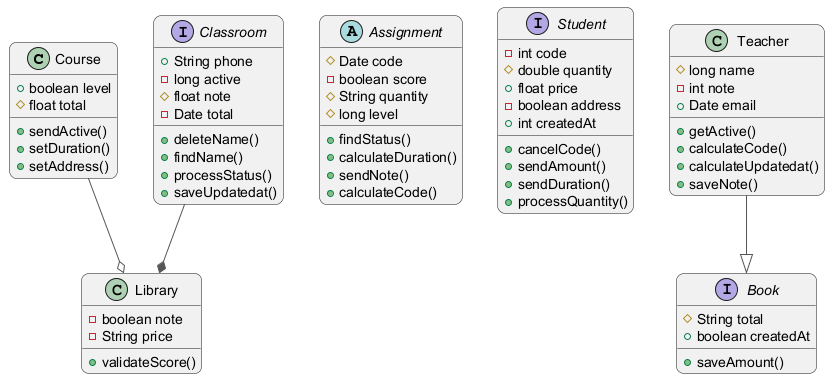

The diagram above was rendered by PlantUML. Its source (embedded in the PNG):
@startuml
skinparam backgroundColor #FFFFFF
skinparam roundCorner 15
skinparam ArrowColor #555555
class Course {
  +boolean level
  #float total
  +sendActive()
  +setDuration()
  +setAddress()
}
interface Classroom {
  +String phone
  -long active
  #float note
  -Date total
  +deleteName()
  +findName()
  +processStatus()
  +saveUpdatedat()
}
abstract class Assignment {
  #Date code
  -boolean score
  #String quantity
  #long level
  +findStatus()
  +calculateDuration()
  +sendNote()
  +calculateCode()
}
interface Student {
  -int code
  #double quantity
  +float price
  -boolean address
  +int createdAt
  +cancelCode()
  +sendAmount()
  +sendDuration()
  +processQuantity()
}
interface Book {
  #String total
  +boolean createdAt
  +saveAmount()
}
class Library {
  -boolean note
  -String price
  +validateScore()
}
class Teacher {
  #long name
  -int note
  +Date email
  +getActive()
  +calculateCode()
  +calculateUpdatedat()
  +saveNote()
}
Classroom --* Library
Course --o Library
Teacher --|> Book
@enduml